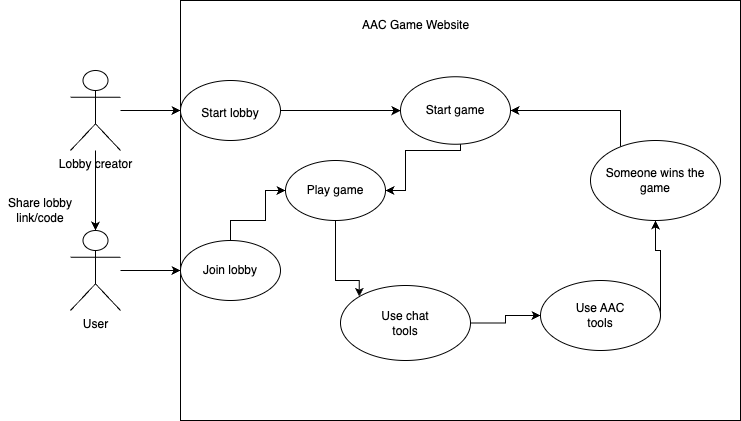

The diagram above was exported from draw.io. Its source (the exported page's mxGraphModel, read from the mxfile embedded in the PNG):
<mxGraphModel dx="1242" dy="751" grid="1" gridSize="10" guides="1" tooltips="1" connect="1" arrows="1" fold="1" page="1" pageScale="1" pageWidth="850" pageHeight="1100" math="0" shadow="0">
  <root>
    <mxCell id="0" />
    <mxCell id="1" parent="0" />
    <mxCell id="VYDxp3jle5Unusm0g2pW-8" style="edgeStyle=orthogonalEdgeStyle;rounded=0;orthogonalLoop=1;jettySize=auto;html=1;entryX=0;entryY=0.5;entryDx=0;entryDy=0;" edge="1" parent="1" source="VYDxp3jle5Unusm0g2pW-1" target="VYDxp3jle5Unusm0g2pW-9">
      <mxGeometry relative="1" as="geometry" />
    </mxCell>
    <mxCell id="VYDxp3jle5Unusm0g2pW-1" value="Lobby creator" style="shape=umlActor;verticalLabelPosition=bottom;verticalAlign=top;html=1;" vertex="1" parent="1">
      <mxGeometry x="190" y="200" width="50" height="80" as="geometry" />
    </mxCell>
    <mxCell id="VYDxp3jle5Unusm0g2pW-2" value="User" style="shape=umlActor;verticalLabelPosition=bottom;verticalAlign=top;html=1;" vertex="1" parent="1">
      <mxGeometry x="190" y="360" width="50" height="80" as="geometry" />
    </mxCell>
    <mxCell id="VYDxp3jle5Unusm0g2pW-5" value="" style="rounded=0;whiteSpace=wrap;html=1;" vertex="1" parent="1">
      <mxGeometry x="300" y="130" width="560" height="420" as="geometry" />
    </mxCell>
    <mxCell id="VYDxp3jle5Unusm0g2pW-6" value="AAC Game Website" style="text;html=1;align=center;verticalAlign=middle;whiteSpace=wrap;rounded=0;" vertex="1" parent="1">
      <mxGeometry x="462.5" y="140" width="145" height="30" as="geometry" />
    </mxCell>
    <mxCell id="VYDxp3jle5Unusm0g2pW-19" style="edgeStyle=orthogonalEdgeStyle;rounded=0;orthogonalLoop=1;jettySize=auto;html=1;" edge="1" parent="1" source="VYDxp3jle5Unusm0g2pW-9" target="VYDxp3jle5Unusm0g2pW-18">
      <mxGeometry relative="1" as="geometry" />
    </mxCell>
    <mxCell id="VYDxp3jle5Unusm0g2pW-9" value="" style="ellipse;whiteSpace=wrap;html=1;" vertex="1" parent="1">
      <mxGeometry x="300" y="210" width="100" height="60" as="geometry" />
    </mxCell>
    <mxCell id="VYDxp3jle5Unusm0g2pW-10" value="Start lobby" style="text;html=1;align=center;verticalAlign=middle;whiteSpace=wrap;rounded=0;" vertex="1" parent="1">
      <mxGeometry x="320" y="225" width="60" height="35" as="geometry" />
    </mxCell>
    <mxCell id="VYDxp3jle5Unusm0g2pW-12" style="edgeStyle=orthogonalEdgeStyle;rounded=0;orthogonalLoop=1;jettySize=auto;html=1;entryX=0.5;entryY=0;entryDx=0;entryDy=0;entryPerimeter=0;" edge="1" parent="1" source="VYDxp3jle5Unusm0g2pW-1" target="VYDxp3jle5Unusm0g2pW-2">
      <mxGeometry relative="1" as="geometry" />
    </mxCell>
    <mxCell id="VYDxp3jle5Unusm0g2pW-13" value="Share lobby link/code" style="text;html=1;align=center;verticalAlign=middle;whiteSpace=wrap;rounded=0;" vertex="1" parent="1">
      <mxGeometry x="120" y="320" width="80" height="40" as="geometry" />
    </mxCell>
    <mxCell id="VYDxp3jle5Unusm0g2pW-14" value="" style="endArrow=classic;html=1;rounded=0;entryX=0;entryY=0.5;entryDx=0;entryDy=0;" edge="1" parent="1" source="VYDxp3jle5Unusm0g2pW-2" target="VYDxp3jle5Unusm0g2pW-15">
      <mxGeometry width="50" height="50" relative="1" as="geometry">
        <mxPoint x="400" y="410" as="sourcePoint" />
        <mxPoint x="450" y="360" as="targetPoint" />
      </mxGeometry>
    </mxCell>
    <mxCell id="VYDxp3jle5Unusm0g2pW-15" value="" style="ellipse;whiteSpace=wrap;html=1;" vertex="1" parent="1">
      <mxGeometry x="300" y="370" width="100" height="60" as="geometry" />
    </mxCell>
    <mxCell id="VYDxp3jle5Unusm0g2pW-23" style="edgeStyle=orthogonalEdgeStyle;rounded=0;orthogonalLoop=1;jettySize=auto;html=1;entryX=0;entryY=0.5;entryDx=0;entryDy=0;" edge="1" parent="1" target="VYDxp3jle5Unusm0g2pW-20">
      <mxGeometry relative="1" as="geometry">
        <mxPoint x="350" y="370" as="sourcePoint" />
        <Array as="points">
          <mxPoint x="350" y="350" />
          <mxPoint x="385" y="350" />
          <mxPoint x="385" y="320" />
        </Array>
      </mxGeometry>
    </mxCell>
    <mxCell id="VYDxp3jle5Unusm0g2pW-16" value="Join lobby" style="text;html=1;align=center;verticalAlign=middle;whiteSpace=wrap;rounded=0;" vertex="1" parent="1">
      <mxGeometry x="320" y="385" width="60" height="30" as="geometry" />
    </mxCell>
    <mxCell id="VYDxp3jle5Unusm0g2pW-22" style="edgeStyle=orthogonalEdgeStyle;rounded=0;orthogonalLoop=1;jettySize=auto;html=1;entryX=1;entryY=0.5;entryDx=0;entryDy=0;" edge="1" parent="1" source="VYDxp3jle5Unusm0g2pW-18" target="VYDxp3jle5Unusm0g2pW-20">
      <mxGeometry relative="1" as="geometry">
        <Array as="points">
          <mxPoint x="580" y="280" />
          <mxPoint x="525" y="280" />
          <mxPoint x="525" y="320" />
        </Array>
      </mxGeometry>
    </mxCell>
    <mxCell id="VYDxp3jle5Unusm0g2pW-18" value="Start game" style="ellipse;whiteSpace=wrap;html=1;" vertex="1" parent="1">
      <mxGeometry x="520" y="206.25" width="110" height="67.5" as="geometry" />
    </mxCell>
    <mxCell id="VYDxp3jle5Unusm0g2pW-28" style="edgeStyle=orthogonalEdgeStyle;rounded=0;orthogonalLoop=1;jettySize=auto;html=1;entryX=0;entryY=0;entryDx=0;entryDy=0;" edge="1" parent="1" source="VYDxp3jle5Unusm0g2pW-20" target="VYDxp3jle5Unusm0g2pW-24">
      <mxGeometry relative="1" as="geometry">
        <Array as="points">
          <mxPoint x="455" y="410" />
          <mxPoint x="479" y="410" />
        </Array>
      </mxGeometry>
    </mxCell>
    <mxCell id="VYDxp3jle5Unusm0g2pW-20" value="" style="ellipse;whiteSpace=wrap;html=1;" vertex="1" parent="1">
      <mxGeometry x="405" y="290" width="100" height="60" as="geometry" />
    </mxCell>
    <mxCell id="VYDxp3jle5Unusm0g2pW-21" value="Play game" style="text;html=1;align=center;verticalAlign=middle;whiteSpace=wrap;rounded=0;" vertex="1" parent="1">
      <mxGeometry x="425" y="305" width="60" height="30" as="geometry" />
    </mxCell>
    <mxCell id="VYDxp3jle5Unusm0g2pW-29" style="edgeStyle=orthogonalEdgeStyle;rounded=0;orthogonalLoop=1;jettySize=auto;html=1;" edge="1" parent="1" source="VYDxp3jle5Unusm0g2pW-24" target="VYDxp3jle5Unusm0g2pW-26">
      <mxGeometry relative="1" as="geometry" />
    </mxCell>
    <mxCell id="VYDxp3jle5Unusm0g2pW-24" value="" style="ellipse;whiteSpace=wrap;html=1;" vertex="1" parent="1">
      <mxGeometry x="460" y="415" width="130" height="75" as="geometry" />
    </mxCell>
    <mxCell id="VYDxp3jle5Unusm0g2pW-25" value="Use chat tools" style="text;html=1;align=center;verticalAlign=middle;whiteSpace=wrap;rounded=0;" vertex="1" parent="1">
      <mxGeometry x="495" y="437.5" width="60" height="30" as="geometry" />
    </mxCell>
    <mxCell id="VYDxp3jle5Unusm0g2pW-30" style="edgeStyle=orthogonalEdgeStyle;rounded=0;orthogonalLoop=1;jettySize=auto;html=1;" edge="1" parent="1" source="VYDxp3jle5Unusm0g2pW-26" target="VYDxp3jle5Unusm0g2pW-27">
      <mxGeometry relative="1" as="geometry">
        <Array as="points">
          <mxPoint x="780" y="380" />
          <mxPoint x="775" y="380" />
        </Array>
      </mxGeometry>
    </mxCell>
    <mxCell id="VYDxp3jle5Unusm0g2pW-26" value="Use AAC&lt;div&gt;tools&lt;/div&gt;" style="ellipse;whiteSpace=wrap;html=1;" vertex="1" parent="1">
      <mxGeometry x="660" y="410" width="120" height="70" as="geometry" />
    </mxCell>
    <mxCell id="VYDxp3jle5Unusm0g2pW-31" style="edgeStyle=orthogonalEdgeStyle;rounded=0;orthogonalLoop=1;jettySize=auto;html=1;" edge="1" parent="1" source="VYDxp3jle5Unusm0g2pW-27" target="VYDxp3jle5Unusm0g2pW-18">
      <mxGeometry relative="1" as="geometry">
        <Array as="points">
          <mxPoint x="740" y="240" />
        </Array>
      </mxGeometry>
    </mxCell>
    <mxCell id="VYDxp3jle5Unusm0g2pW-27" value="Someone wins the game" style="ellipse;whiteSpace=wrap;html=1;" vertex="1" parent="1">
      <mxGeometry x="710" y="270" width="130" height="80" as="geometry" />
    </mxCell>
  </root>
</mxGraphModel>